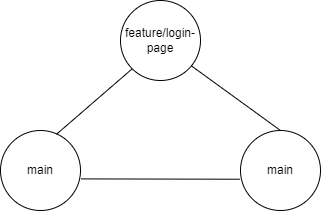

The diagram above was exported from draw.io. Its source (the exported page's mxGraphModel, read from the mxfile embedded in the PNG):
<mxGraphModel dx="624" dy="341" grid="1" gridSize="10" guides="1" tooltips="1" connect="1" arrows="1" fold="1" page="1" pageScale="1" pageWidth="850" pageHeight="1100" math="0" shadow="0">
  <root>
    <mxCell id="0" />
    <mxCell id="1" parent="0" />
    <mxCell id="HVyFH6pVs0foAeaoXkgx-1" value="feature/login-page" style="ellipse;whiteSpace=wrap;html=1;aspect=fixed;" vertex="1" parent="1">
      <mxGeometry x="360" y="100" width="80" height="80" as="geometry" />
    </mxCell>
    <mxCell id="HVyFH6pVs0foAeaoXkgx-2" value="main" style="ellipse;whiteSpace=wrap;html=1;aspect=fixed;" vertex="1" parent="1">
      <mxGeometry x="240" y="230" width="80" height="80" as="geometry" />
    </mxCell>
    <mxCell id="HVyFH6pVs0foAeaoXkgx-3" value="main" style="ellipse;whiteSpace=wrap;html=1;aspect=fixed;" vertex="1" parent="1">
      <mxGeometry x="480" y="230" width="80" height="80" as="geometry" />
    </mxCell>
    <mxCell id="HVyFH6pVs0foAeaoXkgx-4" value="" style="endArrow=none;html=1;rounded=0;entryX=0;entryY=1;entryDx=0;entryDy=0;exitX=0.7;exitY=0.047;exitDx=0;exitDy=0;exitPerimeter=0;" edge="1" parent="1" source="HVyFH6pVs0foAeaoXkgx-2" target="HVyFH6pVs0foAeaoXkgx-1">
      <mxGeometry width="50" height="50" relative="1" as="geometry">
        <mxPoint x="400" y="290" as="sourcePoint" />
        <mxPoint x="450" y="240" as="targetPoint" />
      </mxGeometry>
    </mxCell>
    <mxCell id="HVyFH6pVs0foAeaoXkgx-5" value="" style="endArrow=none;html=1;rounded=0;entryX=0.5;entryY=0;entryDx=0;entryDy=0;exitX=0.885;exitY=0.816;exitDx=0;exitDy=0;exitPerimeter=0;" edge="1" parent="1" source="HVyFH6pVs0foAeaoXkgx-1" target="HVyFH6pVs0foAeaoXkgx-3">
      <mxGeometry width="50" height="50" relative="1" as="geometry">
        <mxPoint x="310" y="270" as="sourcePoint" />
        <mxPoint x="360" y="220" as="targetPoint" />
      </mxGeometry>
    </mxCell>
    <mxCell id="HVyFH6pVs0foAeaoXkgx-6" value="" style="endArrow=none;html=1;rounded=0;exitX=1.006;exitY=0.605;exitDx=0;exitDy=0;exitPerimeter=0;entryX=-0.008;entryY=0.609;entryDx=0;entryDy=0;entryPerimeter=0;" edge="1" parent="1" source="HVyFH6pVs0foAeaoXkgx-2" target="HVyFH6pVs0foAeaoXkgx-3">
      <mxGeometry width="50" height="50" relative="1" as="geometry">
        <mxPoint x="440" y="290" as="sourcePoint" />
        <mxPoint x="490" y="240" as="targetPoint" />
      </mxGeometry>
    </mxCell>
  </root>
</mxGraphModel>